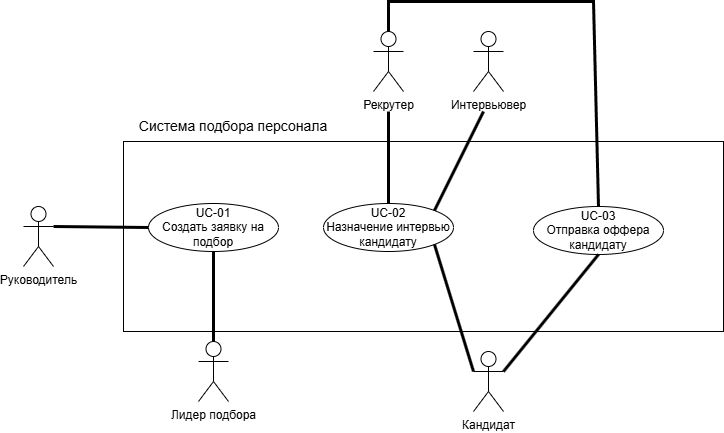

The diagram above was exported from draw.io. Its source (the exported page's mxGraphModel, read from the mxfile embedded in the PNG):
<mxGraphModel dx="1151" dy="741" grid="1" gridSize="10" guides="1" tooltips="1" connect="1" arrows="1" fold="1" page="1" pageScale="1" pageWidth="827" pageHeight="1169" background="#ffffff" math="0" shadow="0">
  <root>
    <mxCell id="0" />
    <mxCell id="1" parent="0" />
    <mxCell id="Isw1t8hPNZvAA2_kqTGt-1" value="" style="rounded=0;whiteSpace=wrap;html=1;fillColor=none;" parent="1" vertex="1">
      <mxGeometry x="250" y="180" width="600" height="190" as="geometry" />
    </mxCell>
    <mxCell id="Isw1t8hPNZvAA2_kqTGt-2" value="Система подбора персонала" style="text;html=1;whiteSpace=wrap;strokeColor=none;fillColor=none;align=center;verticalAlign=middle;rounded=0;fontSize=14;" parent="1" vertex="1">
      <mxGeometry x="250" y="150" width="220" height="30" as="geometry" />
    </mxCell>
    <mxCell id="Isw1t8hPNZvAA2_kqTGt-3" value="Руководитель" style="shape=umlActor;verticalLabelPosition=bottom;verticalAlign=top;html=1;" parent="1" vertex="1">
      <mxGeometry x="150" y="245" width="30" height="60" as="geometry" />
    </mxCell>
    <mxCell id="Isw1t8hPNZvAA2_kqTGt-4" value="Лидер подбора" style="shape=umlActor;verticalLabelPosition=bottom;verticalAlign=top;html=1;" parent="1" vertex="1">
      <mxGeometry x="325" y="380" width="30" height="60" as="geometry" />
    </mxCell>
    <mxCell id="Isw1t8hPNZvAA2_kqTGt-5" value="UC-01&lt;div&gt;Создать заявку на подбор&lt;/div&gt;" style="ellipse;html=1;whiteSpace=wrap;" parent="1" vertex="1">
      <mxGeometry x="275" y="242" width="130" height="48" as="geometry" />
    </mxCell>
    <mxCell id="Isw1t8hPNZvAA2_kqTGt-6" value="" style="endArrow=none;startArrow=none;endFill=0;startFill=0;endSize=8;html=1;verticalAlign=bottom;labelBackgroundColor=none;strokeWidth=3;rounded=0;exitX=1;exitY=0.3333333333333333;exitDx=0;exitDy=0;exitPerimeter=0;entryX=0;entryY=0.5;entryDx=0;entryDy=0;" parent="1" source="Isw1t8hPNZvAA2_kqTGt-3" target="Isw1t8hPNZvAA2_kqTGt-5" edge="1">
      <mxGeometry width="160" relative="1" as="geometry">
        <mxPoint x="220" y="300" as="sourcePoint" />
        <mxPoint x="380" y="300" as="targetPoint" />
      </mxGeometry>
    </mxCell>
    <mxCell id="Isw1t8hPNZvAA2_kqTGt-7" value="" style="endArrow=none;startArrow=none;endFill=0;startFill=0;endSize=8;html=1;verticalAlign=bottom;labelBackgroundColor=none;strokeWidth=3;rounded=0;exitX=0.5;exitY=1;exitDx=0;exitDy=0;entryX=0.5;entryY=0;entryDx=0;entryDy=0;entryPerimeter=0;" parent="1" source="Isw1t8hPNZvAA2_kqTGt-5" target="Isw1t8hPNZvAA2_kqTGt-4" edge="1">
      <mxGeometry width="160" relative="1" as="geometry">
        <mxPoint x="220" y="300" as="sourcePoint" />
        <mxPoint x="380" y="300" as="targetPoint" />
      </mxGeometry>
    </mxCell>
    <mxCell id="Isw1t8hPNZvAA2_kqTGt-8" value="UC-02&lt;div&gt;Назначение интервью кандидату&lt;/div&gt;" style="ellipse;html=1;whiteSpace=wrap;" parent="1" vertex="1">
      <mxGeometry x="450" y="242" width="130" height="48" as="geometry" />
    </mxCell>
    <mxCell id="Isw1t8hPNZvAA2_kqTGt-9" value="Рекрутер" style="shape=umlActor;verticalLabelPosition=bottom;verticalAlign=top;html=1;" parent="1" vertex="1">
      <mxGeometry x="500" y="70" width="30" height="60" as="geometry" />
    </mxCell>
    <mxCell id="Isw1t8hPNZvAA2_kqTGt-11" value="" style="endArrow=none;startArrow=none;endFill=0;startFill=0;endSize=8;html=1;verticalAlign=bottom;labelBackgroundColor=none;strokeWidth=3;rounded=0;entryX=0.5;entryY=0;entryDx=0;entryDy=0;" parent="1" target="Isw1t8hPNZvAA2_kqTGt-8" edge="1">
      <mxGeometry width="160" relative="1" as="geometry">
        <mxPoint x="515" y="150" as="sourcePoint" />
        <mxPoint x="740" y="210" as="targetPoint" />
      </mxGeometry>
    </mxCell>
    <mxCell id="Isw1t8hPNZvAA2_kqTGt-12" value="Интервьювер" style="shape=umlActor;verticalLabelPosition=bottom;verticalAlign=top;html=1;" parent="1" vertex="1">
      <mxGeometry x="600" y="70" width="30" height="60" as="geometry" />
    </mxCell>
    <mxCell id="Isw1t8hPNZvAA2_kqTGt-13" value="" style="endArrow=none;startArrow=none;endFill=0;startFill=0;endSize=8;html=1;verticalAlign=bottom;labelBackgroundColor=none;strokeWidth=3;rounded=0;exitX=1;exitY=0;exitDx=0;exitDy=0;" parent="1" source="Isw1t8hPNZvAA2_kqTGt-8" edge="1">
      <mxGeometry width="160" relative="1" as="geometry">
        <mxPoint x="610" y="265.58" as="sourcePoint" />
        <mxPoint x="610" y="150" as="targetPoint" />
      </mxGeometry>
    </mxCell>
    <mxCell id="Isw1t8hPNZvAA2_kqTGt-14" value="Кандидат" style="shape=umlActor;verticalLabelPosition=bottom;verticalAlign=top;html=1;" parent="1" vertex="1">
      <mxGeometry x="600" y="390" width="30" height="60" as="geometry" />
    </mxCell>
    <mxCell id="Isw1t8hPNZvAA2_kqTGt-17" value="" style="endArrow=none;startArrow=none;endFill=0;startFill=0;endSize=8;html=1;verticalAlign=bottom;labelBackgroundColor=none;strokeWidth=3;rounded=0;exitX=1;exitY=1;exitDx=0;exitDy=0;entryX=0;entryY=0.3333333333333333;entryDx=0;entryDy=0;entryPerimeter=0;" parent="1" source="Isw1t8hPNZvAA2_kqTGt-8" target="Isw1t8hPNZvAA2_kqTGt-14" edge="1">
      <mxGeometry width="160" relative="1" as="geometry">
        <mxPoint x="600" y="320" as="sourcePoint" />
        <mxPoint x="760" y="320" as="targetPoint" />
      </mxGeometry>
    </mxCell>
    <mxCell id="Isw1t8hPNZvAA2_kqTGt-18" value="UC-03&lt;div&gt;Отправка оффера кандидату&lt;/div&gt;" style="ellipse;html=1;whiteSpace=wrap;" parent="1" vertex="1">
      <mxGeometry x="660" y="245" width="130" height="48" as="geometry" />
    </mxCell>
    <mxCell id="Isw1t8hPNZvAA2_kqTGt-19" value="" style="endArrow=none;startArrow=none;endFill=0;startFill=0;endSize=8;html=1;verticalAlign=bottom;labelBackgroundColor=none;strokeWidth=3;rounded=0;entryX=0.5;entryY=0;entryDx=0;entryDy=0;exitX=0.5;exitY=0;exitDx=0;exitDy=0;exitPerimeter=0;" parent="1" source="Isw1t8hPNZvAA2_kqTGt-9" target="Isw1t8hPNZvAA2_kqTGt-18" edge="1">
      <mxGeometry width="160" relative="1" as="geometry">
        <mxPoint x="370" y="40" as="sourcePoint" />
        <mxPoint x="850" y="140" as="targetPoint" />
        <Array as="points">
          <mxPoint x="515" y="40" />
          <mxPoint x="720" y="40" />
        </Array>
      </mxGeometry>
    </mxCell>
    <mxCell id="Isw1t8hPNZvAA2_kqTGt-21" value="" style="endArrow=none;startArrow=none;endFill=0;startFill=0;endSize=8;html=1;verticalAlign=bottom;labelBackgroundColor=none;strokeWidth=3;rounded=0;exitX=1;exitY=0.3333333333333333;exitDx=0;exitDy=0;exitPerimeter=0;entryX=0.5;entryY=1;entryDx=0;entryDy=0;" parent="1" source="Isw1t8hPNZvAA2_kqTGt-14" target="Isw1t8hPNZvAA2_kqTGt-18" edge="1">
      <mxGeometry width="160" relative="1" as="geometry">
        <mxPoint x="620" y="340" as="sourcePoint" />
        <mxPoint x="780" y="340" as="targetPoint" />
      </mxGeometry>
    </mxCell>
  </root>
</mxGraphModel>